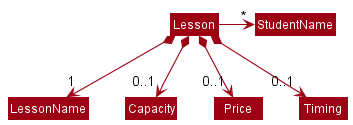

The diagram above was rendered by PlantUML. Its source (embedded in the PNG):
@startuml
!include style.puml
skinparam arrowThickness 1.1
skinparam arrowColor MODEL_COLOR
skinparam classBackgroundColor MODEL_COLOR


Class Lesson
Class LessonName
Class Capacity
Class Price
Class Timing
Class StudentName

Lesson *--> "1"LessonName
Lesson *--> "0..1"Capacity
Lesson *--> "0..1"Price
Lesson *--> "0..1"Timing
Lesson -right-> "*"StudentName


@enduml